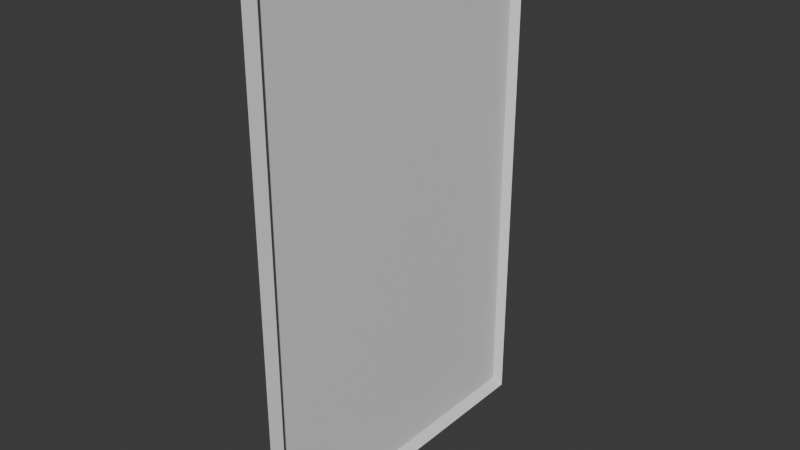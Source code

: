 # Source: Windowbig.blend  (saved by Blender 5.0.119; exported with 4.5.12 LTS)
import bpy
from mathutils import Matrix  # noqa: F401  (used for matrix-valued properties, if any)

bpy.ops.wm.read_factory_settings(use_empty=True)
scene = bpy.context.scene
scene.name = 'Scene'

# ---- collections
col_collection = bpy.data.collections.new('Collection'); scene.collection.children.link(col_collection)

# ---- materials (node trees are filled in below, after node groups)
mat_material = bpy.data.materials.new('Material')
mat_material.alpha_threshold = 0.0
mat_material.use_backface_culling_lightprobe_volume = False
mat_material.roughness = 0.5
mat_material.line_color = (0.0, 0.0, 0.0, 1.0)

# ---- material node trees
mat_material.use_nodes = True; mat_material.node_tree.nodes.clear()
_N = mat_material.node_tree.nodes; _L = mat_material.node_tree.links
n0 = _N.new('ShaderNodeOutputMaterial'); n0.name = 'Material Output'; n0.location = (200, 100)
n1 = _N.new('ShaderNodeBsdfPrincipled'); n1.name = 'Principled BSDF'; n1.location = (-200, 100)
_L.new(n1.outputs[0], n0.inputs[0])
n0.is_active_output = True

# ---- world
world_world = bpy.data.worlds.new('World'); scene.world = world_world
world_world.use_nodes = True; world_world.node_tree.nodes.clear()
_N = world_world.node_tree.nodes; _L = world_world.node_tree.links
n0 = _N.new('ShaderNodeOutputWorld'); n0.name = 'World Output'; n0.location = (200, 100)
n1 = _N.new('ShaderNodeBackground'); n1.name = 'Background'; n1.location = (-200, 100)
n1.inputs[0].default_value = (0.05088, 0.05088, 0.05088, 1.0)
_L.new(n1.outputs[0], n0.inputs[0])
n0.is_active_output = True
world_world.color = (0.05088, 0.05088, 0.05088)
world_world.sun_shadow_jitter_overblur = 0.0

# ---- meshes
me_cube = bpy.data.meshes.new('Cube')
me_cube.from_pydata([(0.04897, 0.9654, 0.9654), (0.04897, 0.9654, -0.9654), (0.04897, -0.9654, 0.9654), (0.04897, -0.9654, -0.9654), (-0.3847, 0.9782, 0.9782), (-0.3847, 0.9782, -0.9782), (-0.3847, -0.9782, 0.9782), (-0.3847, -0.9782, -0.9782), (1.0, 1.0, 1.0), (1.0, 1.0, -1.0), (1.0, -1.0, 1.0), (1.0, -1.0, -1.0), (-1.0, 1.0, -1.0), (-1.0, -1.0, -1.0), (-1.0, -1.0, 1.0), (-1.0, 1.0, 1.0)], [], [(8, 15, 14, 10), (11, 10, 14, 13), (7, 6, 4, 5), (12, 9, 11, 13), (1, 0, 2, 3), (12, 15, 8, 9), (0, 1, 9, 8), (3, 2, 10, 11), (2, 0, 8, 10), (1, 3, 11, 9), (7, 5, 12, 13), (6, 7, 13, 14), (5, 4, 15, 12), (4, 6, 14, 15)])
_uv = me_cube.uv_layers.new(name='UVMap')
_uv.uv.foreach_set('vector', [0.625, 0.5, 0.875, 0.5, 0.875, 0.75, 0.625, 0.75, 0.375, 0.75, 0.625, 0.75, 0.625, 1.0, 0.375, 1.0, 0.3777, 0.002725, 0.6223, 0.002725, 0.6223, 0.2473, 0.3777, 0.2473, 0.125, 0.5, 0.375, 0.5, 0.375, 0.75, 0.125, 0.75, 0.3793, 0.5043, 0.6207, 0.5043, 0.6207, 0.7457, 0.3793, 0.7457, 0.375, 0.25, 0.625, 0.25, 0.625, 0.5, 0.375, 0.5, 0.6207, 0.5043, 0.3793, 0.5043, 0.375, 0.5, 0.625, 0.5, 0.3793, 0.7457, 0.6207, 0.7457, 0.625, 0.75, 0.375, 0.75, 0.6207, 0.7457, 0.6207, 0.5043, 0.625, 0.5, 0.625, 0.75, 0.3793, 0.5043, 0.3793, 0.7457, 0.375, 0.75, 0.375, 0.5, 0.3777, 0.002725, 0.3777, 0.2473, 0.375, 0.25, 0.375, 0.0, 0.6223, 0.002725, 0.3777, 0.002725, 0.375, 0.0, 0.625, 0.0, 0.3777, 0.2473, 0.6223, 0.2473, 0.625, 0.25, 0.375, 0.25, 0.6223, 0.2473, 0.6223, 0.002725, 0.625, 0.0, 0.625, 0.25])
me_cube.materials.append(mat_material)
me_cube.use_mirror_vertex_groups = False
me_cube.update()

# ---- objects
ob_cube = bpy.data.objects.new('Cube', me_cube)

# ---- transforms, parenting, visibility, modifiers, constraints
ob_cube.location = (0.0, 0.0, 0.0)
ob_cube.scale = (0.01458, 0.2853, 0.4492)
ob_cube.lock_rotations_4d = False
ob_cube.empty_display_type = 'ARROWS'
ob_cube.lineart.crease_threshold = 0.0

# ---- collection membership
col_collection.objects.link(ob_cube)

# ---- scene / render settings (as saved in the file)
scene.frame_start = 1; scene.frame_end = 250; scene.frame_set(1)
scene.render.engine = 'BLENDER_EEVEE_NEXT'
scene.render.bake_bias = 0.0
scene.render.bake_samples = 0
scene.cycles.sampling_pattern = 'TABULATED_SOBOL'
scene.eevee.use_volume_custom_range = False
bpy.context.view_layer.update()

# ---- added for rendering (the .blend has no active camera and no usable light): camera, sun
cam_auto = bpy.data.cameras.new('AutoCamera')
cam_auto.lens = 50.0
cam_auto.sensor_width = 36.0
cam_auto.clip_end = 1000.0
ob_auto_camera = bpy.data.objects.new('AutoCamera', cam_auto)
scene.collection.objects.link(ob_auto_camera)
ob_auto_camera.location = (0.98505, -1.18206, 0.78804)
ob_auto_camera.rotation_euler = (1.09748, -7.21219e-08, 0.694738)
scene.camera = ob_auto_camera
light_auto_sun = bpy.data.lights.new('AutoSun', 'SUN')
light_auto_sun.energy = 3.0
light_auto_sun.angle = 0.0523599
ob_auto_sun = bpy.data.objects.new('AutoSun', light_auto_sun)
scene.collection.objects.link(ob_auto_sun)
ob_auto_sun.rotation_euler = (0.872665, 0.174533, 0.523599)
bpy.context.view_layer.update()
